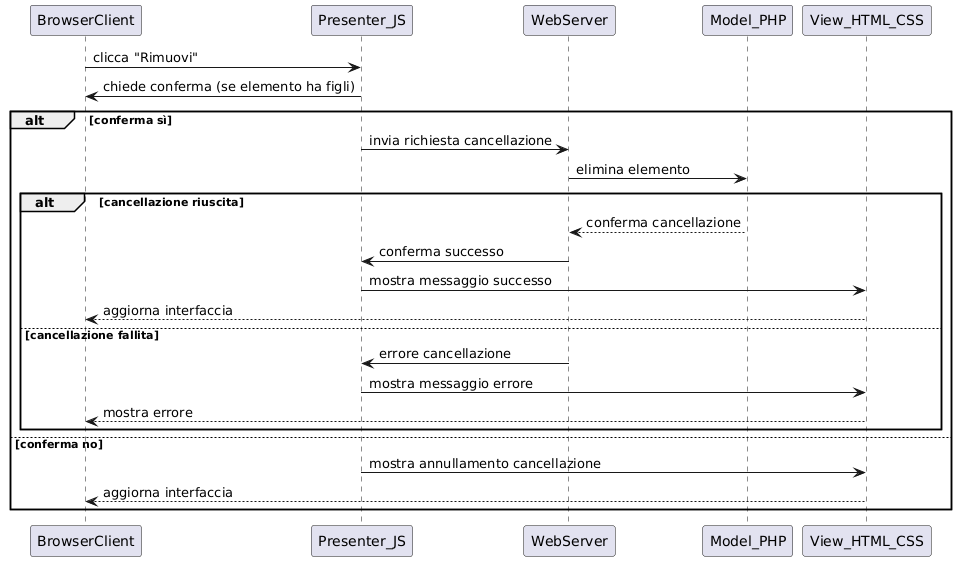

The diagram above was rendered by PlantUML. Its source (embedded in the PNG):
@startuml
participant BrowserClient as BC
participant Presenter_JS as Presenter
participant WebServer as Server
participant Model_PHP as Model
participant View_HTML_CSS as View

BC -> Presenter : clicca "Rimuovi"
Presenter -> BC : chiede conferma (se elemento ha figli)

alt conferma sì
  Presenter -> Server : invia richiesta cancellazione
  Server -> Model : elimina elemento

  alt cancellazione riuscita
    Model --> Server : conferma cancellazione
    Server -> Presenter : conferma successo
    Presenter -> View : mostra messaggio successo
    View --> BC : aggiorna interfaccia
  else cancellazione fallita
    Server -> Presenter : errore cancellazione
    Presenter -> View : mostra messaggio errore
    View --> BC : mostra errore
  end

else conferma no
  Presenter -> View : mostra annullamento cancellazione
  View --> BC : aggiorna interfaccia
end
@enduml